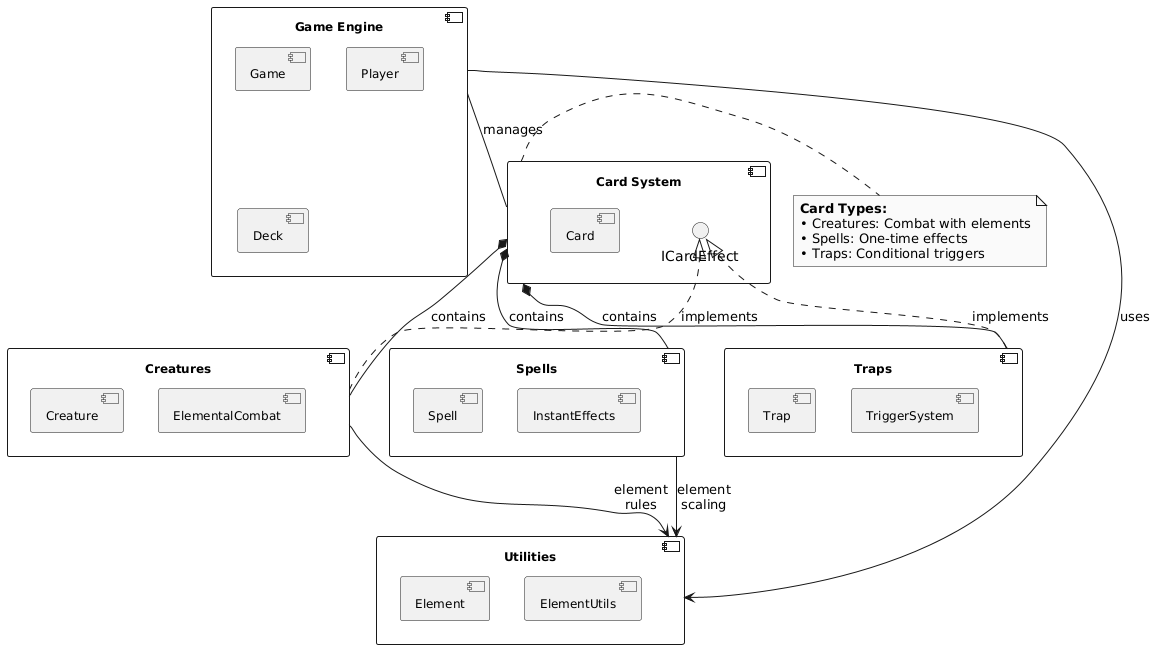

The diagram above was rendered by PlantUML. Its source (embedded in the PNG):
@startuml
skinparam monochrome true
skinparam componentFontSize 12
hide circle

' ------ Core Components ------
component "Game Engine" as Engine {
  component "Game"
  component "Player"
  component "Deck"
}

component "Card System" as Cards {
  component "Card"
  interface "ICardEffect"
}

' ------ Card Types ------
component "Creatures" as Creatures {
  component "Creature"
  component "ElementalCombat"
}

component "Spells" as Spells {
  component "Spell"
  component "InstantEffects"
}

component "Traps" as Traps {
  component "Trap"
  component "TriggerSystem"
}

' ------ Utilities ------
component "Utilities" as Utils {
  component "Element"
  component "ElementUtils"
}

' ------ Relationships ------
Engine -- Cards : "manages"
Cards *-- Creatures : "contains"
Cards *-- Spells : "contains"
Cards *-- Traps : "contains"

Creatures ..|> ICardEffect : "implements"
Traps ..|> ICardEffect : "implements"

Engine --> Utils : "uses"
Creatures --> Utils : "element\nrules"
Spells --> Utils : "element\nscaling"

' ------ Notes ------
note right of Cards
  <b>Card Types:</b>
  • Creatures: Combat with elements
  • Spells: One-time effects
  • Traps: Conditional triggers
end note
@enduml